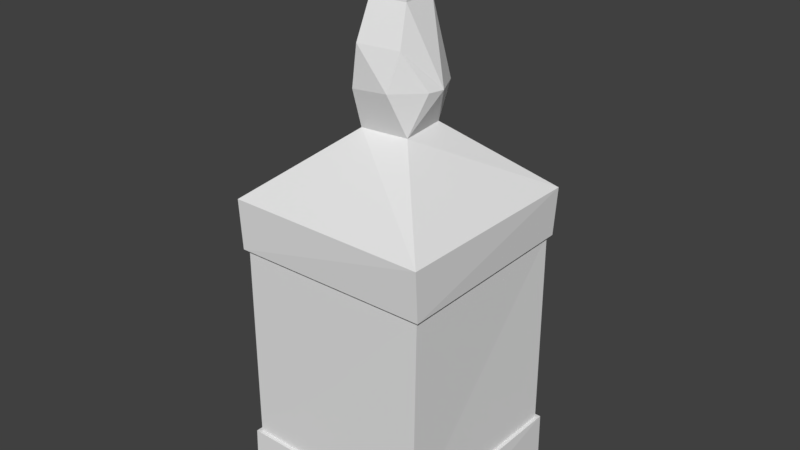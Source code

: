 # Source: Whiskey.blend  (saved by Blender 2.79.0; exported with 4.5.12 LTS)
import bpy
from mathutils import Matrix  # noqa: F401  (used for matrix-valued properties, if any)

bpy.ops.wm.read_factory_settings(use_empty=True)
scene = bpy.context.scene
scene.name = 'Scene'

# ---- collections
col_collection_1 = bpy.data.collections.new('Collection 1'); scene.collection.children.link(col_collection_1)

# ---- world
world_world = bpy.data.worlds.new('World'); scene.world = world_world
world_world.color = (0.05088, 0.05088, 0.05088)
world_world.use_sun_shadow = False
world_world.sun_shadow_jitter_overblur = 0.0
world_world.cycles.sampling_method = 'MANUAL'

# ---- meshes
me_cube_001 = bpy.data.meshes.new('Cube.001')
me_cube_001.from_pydata([(-0.9426, 0.9593, -0.9722), (-0.9522, -0.9639, -1.468), (-0.9715, -0.9607, 1.442), (-0.9669, 0.9561, -1.454), (-0.9607, 0.9715, 1.442), (0.9669, -0.9561, -1.454), (0.9607, -0.9715, 1.442), (0.9522, 0.9639, -1.468), (0.9715, 0.9607, 1.442), (0.9426, 0.9593, 0.9722), (0.9593, -0.9426, 0.9722), (0.9426, -0.9593, -0.9722), (-0.9593, 0.9426, 0.9722), (-0.9426, -0.9593, 0.9722), (-0.9593, -0.9426, -0.9722), (0.9593, 0.9426, -0.9722), (0.2031, 0.2554, 2.074), (0.2528, -0.2118, 2.074), (0.2175, 0.1162, 3.744), (0.202, -0.1658, 3.744), (-0.1364, -0.2187, 3.744), (-0.2455, 0.04125, 3.744), (-0.03412, 0.261, 3.744), (-0.1942, -0.2573, 2.074), (0.2034, -0.1669, 3.165), (0.3942, -0.1196, 2.464), (-0.2497, 0.0579, 3.172), (-0.3925, -0.1101, 2.483), (-0.25, 0.2192, 2.074), (0.2411, -0.2856, 2.815), (-0.3509, 0.2071, 2.465), (0.1759, -0.3769, 2.477), (-0.185, 0.3678, 2.24), (-0.1418, -0.3613, 2.825), (0.1946, 0.1606, 3.169), (0.2678, 0.3263, 2.438), (-0.04458, 0.2433, 3.169), (-0.1223, -0.2204, 3.173), (-0.01482, 0.4194, 2.451), (-0.1934, -0.3618, 2.437), (0.4232, 0.03351, 2.459), (-0.9077, 0.9238, -0.9722), (0.9077, 0.9238, 0.9722), (0.9238, -0.9077, 0.9722), (0.9077, -0.9238, -0.9722), (-0.9238, 0.9077, 0.9722), (-0.9077, -0.9238, 0.9722), (-0.9238, -0.9077, -0.9722), (0.9238, 0.9077, -0.9722)], [], [(37, 20, 26), (26, 22, 36), (35, 34, 40), (31, 33, 39), (30, 36, 38), (30, 26, 36), (16, 38, 35), (13, 10, 6, 2), (29, 24, 33), (25, 29, 31), (23, 27, 28), (40, 34, 24), (23, 39, 27), (10, 9, 8, 6), (23, 2, 6, 17), (12, 13, 2, 4), (9, 12, 4, 8), (1, 3, 7, 5), (7, 3, 0, 15), (3, 1, 14, 0), (5, 7, 15, 11), (1, 5, 11, 14), (12, 9, 42, 45), (14, 11, 44, 47), (13, 12, 45, 46), (10, 13, 46, 43), (18, 19, 24, 34), (20, 37, 24, 19), (26, 20, 21), (26, 21, 22), (34, 36, 22), (38, 16, 28, 32), (34, 22, 18), (16, 35, 40), (36, 34, 35, 38), (23, 31, 39), (32, 30, 38), (33, 24, 37), (32, 28, 30), (17, 31, 23), (31, 29, 33), (31, 17, 25), (37, 26, 27, 33), (28, 27, 30), (30, 27, 26), (25, 40, 29), (29, 40, 24), (40, 25, 17, 16), (27, 39, 33), (20, 19, 18, 22, 21), (17, 6, 8, 16), (16, 8, 4, 28), (28, 4, 2, 23), (9, 10, 43, 42), (11, 15, 48, 44), (0, 14, 47, 41), (15, 0, 41, 48), (44, 48, 42, 43), (45, 42, 48, 41), (45, 41, 47, 46), (43, 46, 47, 44)])
_uv = me_cube_001.uv_layers.new(name='UVMap')
_uv.uv.foreach_set('vector', [0.00915, 0.8505, 0.009853, 0.8323, 0.01317, 0.8512, 0.02766, 0.851, 0.03009, 0.8323, 0.02994, 0.8507, 0.5194, 0.8041, 0.5216, 0.7806, 0.5236, 0.8035, 0.5491, 0.803, 0.5533, 0.7917, 0.5541, 0.804, 0.5291, 0.8032, 0.5332, 0.7806, 0.533, 0.8031, 0.5291, 0.8032, 0.5309, 0.7809, 0.5332, 0.7806, 0.4018, 0.8474, 0.3997, 0.8602, 0.3938, 0.8543, 0.4013, 0.8218, 0.421, 0.8301, 0.4189, 0.835, 0.399, 0.8265, 0.548, 0.7922, 0.5483, 0.7809, 0.5533, 0.7917, 0.5257, 0.8033, 0.5278, 0.7919, 0.5291, 0.8026, 0.425, 0.8577, 0.4178, 0.8687, 0.412, 0.8548, 0.5236, 0.8035, 0.5216, 0.7806, 0.5262, 0.7807, 0.425, 0.8577, 0.4267, 0.868, 0.4178, 0.8687, 0.4241, 0.8359, 0.4214, 0.8571, 0.4162, 0.8565, 0.4189, 0.835, 0.4028, 0.8397, 0.399, 0.8265, 0.4189, 0.835, 0.4073, 0.842, 0.3898, 0.8615, 0.3811, 0.842, 0.3859, 0.8399, 0.3948, 0.8596, 0.4166, 0.8617, 0.3955, 0.8649, 0.3948, 0.8596, 0.4162, 0.8565, 0.4149, 0.8548, 0.3934, 0.8554, 0.3929, 0.8339, 0.4144, 0.8333, 0.3929, 0.8339, 0.3934, 0.8554, 0.388, 0.8553, 0.3873, 0.834, 0.3934, 0.8554, 0.4149, 0.8548, 0.4148, 0.8604, 0.3935, 0.8608, 0.4144, 0.8333, 0.3929, 0.8339, 0.393, 0.8283, 0.4143, 0.8279, 0.4149, 0.8548, 0.4144, 0.8333, 0.4198, 0.8334, 0.4205, 0.8547, 0.3955, 0.8649, 0.4166, 0.8617, 0.4163, 0.8622, 0.396, 0.8652, 0.4205, 0.8547, 0.4198, 0.8334, 0.4202, 0.8338, 0.4209, 0.8543, 0.3811, 0.842, 0.3898, 0.8615, 0.3893, 0.8613, 0.3809, 0.8426, 0.421, 0.8301, 0.4013, 0.8218, 0.4019, 0.8216, 0.4208, 0.8296, 0.01902, 0.8324, 0.02289, 0.8323, 0.02293, 0.8508, 0.01841, 0.8508, 0.04961, 0.8323, 0.04958, 0.8506, 0.04505, 0.851, 0.04491, 0.8325, 0.01317, 0.8512, 0.009853, 0.8323, 0.01359, 0.833, 0.01317, 0.8512, 0.01359, 0.833, 0.01621, 0.8337, 0.0334, 0.8509, 0.02994, 0.8507, 0.03009, 0.8323, 0.3997, 0.8602, 0.4018, 0.8474, 0.412, 0.8548, 0.4066, 0.8577, 0.0334, 0.8509, 0.03009, 0.8323, 0.03388, 0.8326, 0.4018, 0.8474, 0.3938, 0.8543, 0.3879, 0.8472, 0.5332, 0.7806, 0.5366, 0.7807, 0.5371, 0.8037, 0.533, 0.8031, 0.3944, 0.8232, 0.3831, 0.8342, 0.3838, 0.8238, 0.4006, 0.8446, 0.4014, 0.8489, 0.3988, 0.846, 0.5533, 0.7917, 0.5483, 0.7809, 0.5528, 0.7804, 0.4066, 0.8577, 0.412, 0.8548, 0.4094, 0.8657, 0.3954, 0.8358, 0.3831, 0.8342, 0.3944, 0.8232, 0.5491, 0.803, 0.548, 0.7922, 0.5533, 0.7917, 0.3831, 0.8342, 0.3954, 0.8358, 0.3861, 0.8432, 0.5124, 0.7804, 0.5164, 0.7811, 0.5136, 0.8025, 0.5101, 0.7911, 0.412, 0.8548, 0.4178, 0.8687, 0.4094, 0.8657, 0.5178, 0.804, 0.5136, 0.8025, 0.5164, 0.7811, 0.5257, 0.8033, 0.5236, 0.8035, 0.5278, 0.7919, 0.5278, 0.7919, 0.5236, 0.8035, 0.5262, 0.7807, 0.3879, 0.8472, 0.3861, 0.8432, 0.3954, 0.8358, 0.4018, 0.8474, 0.5136, 0.8025, 0.5097, 0.8034, 0.5101, 0.7911, 0.04135, 0.8526, 0.04135, 0.8635, 0.03755, 0.8654, 0.03504, 0.8582, 0.03758, 0.8504, 0.4073, 0.842, 0.4189, 0.835, 0.4162, 0.8565, 0.4062, 0.8472, 0.4062, 0.8472, 0.4162, 0.8565, 0.3948, 0.8596, 0.4011, 0.8476, 0.4011, 0.8476, 0.3948, 0.8596, 0.3859, 0.8399, 0.3993, 0.8425, 0.4214, 0.8571, 0.4241, 0.8359, 0.4245, 0.8364, 0.4219, 0.8568, 0.4143, 0.8279, 0.393, 0.8283, 0.3934, 0.8279, 0.4139, 0.8275, 0.3935, 0.8608, 0.4148, 0.8604, 0.4144, 0.8608, 0.3939, 0.8612, 0.3873, 0.834, 0.388, 0.8553, 0.3876, 0.8549, 0.3869, 0.8344, 0.5392, 0.7673, 0.5475, 0.7591, 0.5562, 0.7678, 0.5479, 0.776, 0.5314, 0.7922, 0.5232, 0.8003, 0.5145, 0.7916, 0.5227, 0.7835, 0.5314, 0.7922, 0.5227, 0.7835, 0.531, 0.7754, 0.5397, 0.7841, 0.5479, 0.776, 0.5397, 0.7841, 0.531, 0.7754, 0.5392, 0.7673])
me_cube_001.use_remesh_preserve_volume = False
me_cube_001.use_remesh_preserve_attributes = False
me_cube_001.use_mirror_vertex_groups = False
me_cube_001.update()

# ---- objects
ob_whiskey = bpy.data.objects.new('Whiskey', me_cube_001)

# ---- transforms, parenting, visibility, modifiers, constraints
ob_whiskey.location = (0.0, 0.0, 0.0)
ob_whiskey.lineart.crease_threshold = 0.0

# ---- collection membership
col_collection_1.objects.link(ob_whiskey)

# ---- scene / render settings (as saved in the file)
scene.frame_start = 1; scene.frame_end = 250; scene.frame_set(0)
scene.render.engine = 'BLENDER_EEVEE_NEXT'
scene.render.resolution_percentage = 50
scene.render.dither_intensity = 0.0
scene.cycles.use_denoising = False
scene.cycles.samples = 128
scene.cycles.sampling_pattern = 'TABULATED_SOBOL'
scene.cycles.use_adaptive_sampling = False
scene.cycles.use_light_tree = False
scene.cycles.blur_glossy = 0.0
scene.cycles.sample_clamp_indirect = 0.0
scene.view_settings.view_transform = 'Standard'
bpy.context.view_layer.update()

# ---- added for rendering (the .blend has no active camera and no usable light): camera, sun
cam_auto = bpy.data.cameras.new('AutoCamera')
cam_auto.lens = 50.0
cam_auto.sensor_width = 36.0
cam_auto.clip_end = 1000.0
ob_auto_camera = bpy.data.objects.new('AutoCamera', cam_auto)
scene.collection.objects.link(ob_auto_camera)
ob_auto_camera.location = (5.45113, -6.54136, 5.49895)
ob_auto_camera.rotation_euler = (1.09748, -7.21219e-08, 0.694738)
scene.camera = ob_auto_camera
light_auto_sun = bpy.data.lights.new('AutoSun', 'SUN')
light_auto_sun.energy = 3.0
light_auto_sun.angle = 0.0523599
ob_auto_sun = bpy.data.objects.new('AutoSun', light_auto_sun)
scene.collection.objects.link(ob_auto_sun)
ob_auto_sun.rotation_euler = (0.872665, 0.174533, 0.523599)
bpy.context.view_layer.update()
